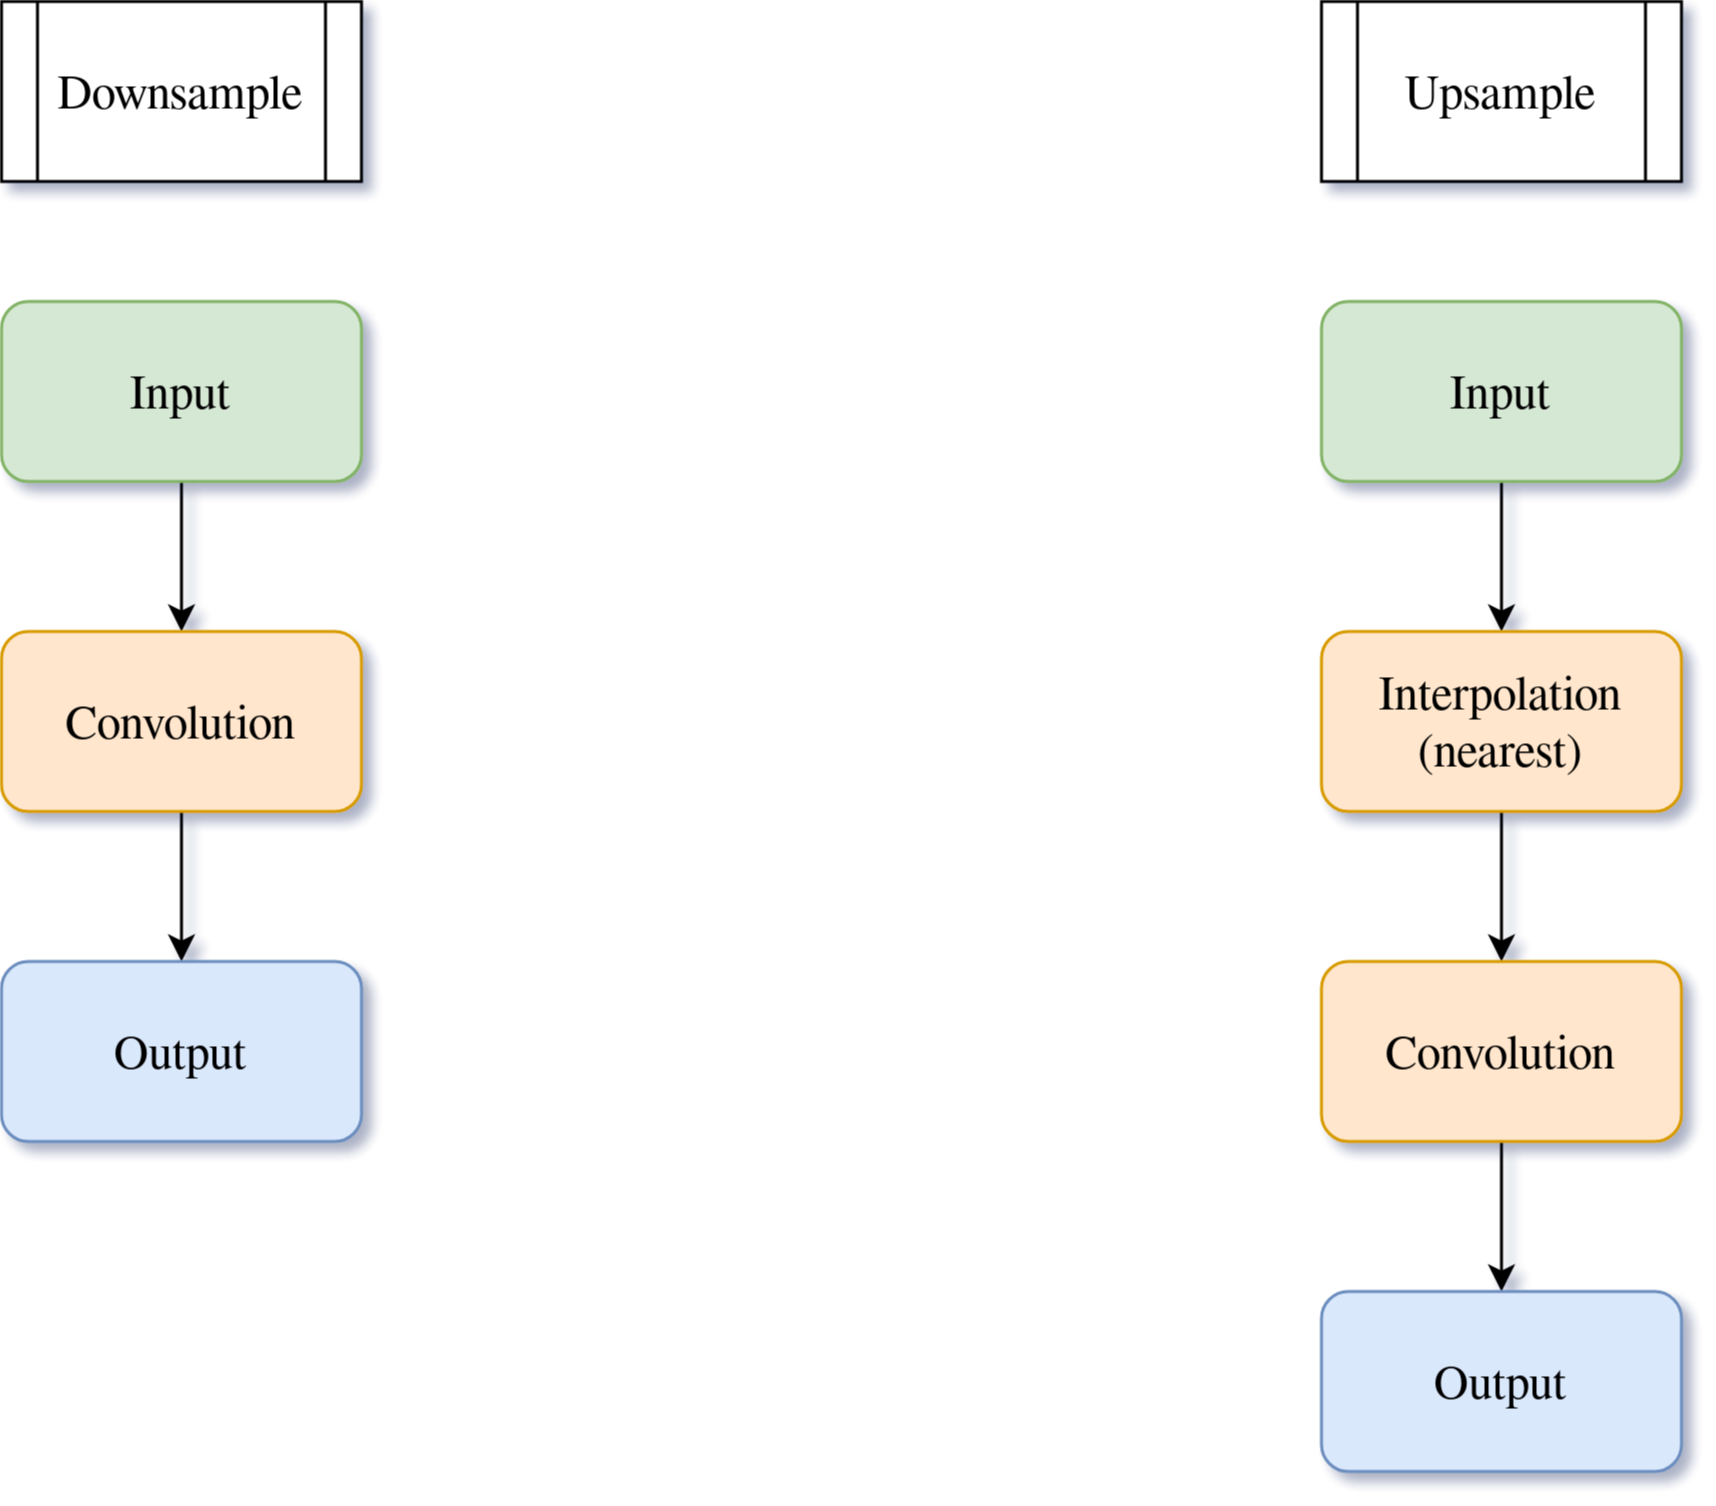

The diagram above was exported from draw.io. Its source (the exported page's mxGraphModel, read from the mxfile embedded in the PNG):
<mxGraphModel dx="2062" dy="1092" grid="1" gridSize="10" guides="1" tooltips="1" connect="1" arrows="1" fold="1" page="1" pageScale="1" pageWidth="850" pageHeight="1100" math="0" shadow="1">
  <root>
    <mxCell id="0" />
    <mxCell id="1" parent="0" />
    <mxCell id="oEHOq3VGEUbCFvJvwiQ8-14" style="edgeStyle=orthogonalEdgeStyle;rounded=0;orthogonalLoop=1;jettySize=auto;html=1;exitX=0.5;exitY=1;exitDx=0;exitDy=0;entryX=0.5;entryY=0;entryDx=0;entryDy=0;fontSize=16;" parent="1" source="oEHOq3VGEUbCFvJvwiQ8-1" target="oEHOq3VGEUbCFvJvwiQ8-12" edge="1">
      <mxGeometry relative="1" as="geometry" />
    </mxCell>
    <mxCell id="oEHOq3VGEUbCFvJvwiQ8-1" value="Input" style="rounded=1;whiteSpace=wrap;html=1;fillColor=#d5e8d4;strokeColor=#82b366;fontSize=16;" parent="1" vertex="1">
      <mxGeometry x="590" y="120" width="120" height="60" as="geometry" />
    </mxCell>
    <mxCell id="oEHOq3VGEUbCFvJvwiQ8-10" style="edgeStyle=orthogonalEdgeStyle;rounded=0;orthogonalLoop=1;jettySize=auto;html=1;exitX=0.5;exitY=1;exitDx=0;exitDy=0;entryX=0.5;entryY=0;entryDx=0;entryDy=0;fontSize=16;" parent="1" source="oEHOq3VGEUbCFvJvwiQ8-2" target="oEHOq3VGEUbCFvJvwiQ8-8" edge="1">
      <mxGeometry relative="1" as="geometry" />
    </mxCell>
    <mxCell id="oEHOq3VGEUbCFvJvwiQ8-2" value="Input" style="rounded=1;whiteSpace=wrap;html=1;fillColor=#d5e8d4;strokeColor=#82b366;fontSize=16;" parent="1" vertex="1">
      <mxGeometry x="150" y="120" width="120" height="60" as="geometry" />
    </mxCell>
    <mxCell id="oEHOq3VGEUbCFvJvwiQ8-3" value="Downsample" style="shape=process;whiteSpace=wrap;html=1;backgroundOutline=1;fontSize=16;" parent="1" vertex="1">
      <mxGeometry x="150" y="20" width="120" height="60" as="geometry" />
    </mxCell>
    <mxCell id="oEHOq3VGEUbCFvJvwiQ8-7" value="Upsample" style="shape=process;whiteSpace=wrap;html=1;backgroundOutline=1;fontSize=16;" parent="1" vertex="1">
      <mxGeometry x="590" y="20" width="120" height="60" as="geometry" />
    </mxCell>
    <mxCell id="oEHOq3VGEUbCFvJvwiQ8-11" style="edgeStyle=orthogonalEdgeStyle;rounded=0;orthogonalLoop=1;jettySize=auto;html=1;exitX=0.5;exitY=1;exitDx=0;exitDy=0;entryX=0.5;entryY=0;entryDx=0;entryDy=0;fontSize=16;" parent="1" source="oEHOq3VGEUbCFvJvwiQ8-8" target="oEHOq3VGEUbCFvJvwiQ8-9" edge="1">
      <mxGeometry relative="1" as="geometry" />
    </mxCell>
    <mxCell id="oEHOq3VGEUbCFvJvwiQ8-8" value="Convolution" style="rounded=1;whiteSpace=wrap;html=1;fillColor=#ffe6cc;strokeColor=#d79b00;fontSize=16;" parent="1" vertex="1">
      <mxGeometry x="150" y="230" width="120" height="60" as="geometry" />
    </mxCell>
    <mxCell id="oEHOq3VGEUbCFvJvwiQ8-9" value="Output" style="rounded=1;whiteSpace=wrap;html=1;fillColor=#dae8fc;strokeColor=#6c8ebf;fontSize=16;" parent="1" vertex="1">
      <mxGeometry x="150" y="340" width="120" height="60" as="geometry" />
    </mxCell>
    <mxCell id="oEHOq3VGEUbCFvJvwiQ8-15" style="edgeStyle=orthogonalEdgeStyle;rounded=0;orthogonalLoop=1;jettySize=auto;html=1;exitX=0.5;exitY=1;exitDx=0;exitDy=0;entryX=0.5;entryY=0;entryDx=0;entryDy=0;fontSize=16;" parent="1" source="oEHOq3VGEUbCFvJvwiQ8-12" target="oEHOq3VGEUbCFvJvwiQ8-13" edge="1">
      <mxGeometry relative="1" as="geometry" />
    </mxCell>
    <mxCell id="oEHOq3VGEUbCFvJvwiQ8-12" value="Interpolation&lt;br style=&quot;font-size: 16px;&quot;&gt;(nearest)" style="rounded=1;whiteSpace=wrap;html=1;fillColor=#ffe6cc;strokeColor=#d79b00;fontSize=16;" parent="1" vertex="1">
      <mxGeometry x="590" y="230" width="120" height="60" as="geometry" />
    </mxCell>
    <mxCell id="oEHOq3VGEUbCFvJvwiQ8-17" style="edgeStyle=orthogonalEdgeStyle;rounded=0;orthogonalLoop=1;jettySize=auto;html=1;exitX=0.5;exitY=1;exitDx=0;exitDy=0;entryX=0.5;entryY=0;entryDx=0;entryDy=0;fontSize=16;" parent="1" source="oEHOq3VGEUbCFvJvwiQ8-13" target="oEHOq3VGEUbCFvJvwiQ8-16" edge="1">
      <mxGeometry relative="1" as="geometry" />
    </mxCell>
    <mxCell id="oEHOq3VGEUbCFvJvwiQ8-13" value="Convolution" style="rounded=1;whiteSpace=wrap;html=1;fillColor=#ffe6cc;strokeColor=#d79b00;fontSize=16;" parent="1" vertex="1">
      <mxGeometry x="590" y="340" width="120" height="60" as="geometry" />
    </mxCell>
    <mxCell id="oEHOq3VGEUbCFvJvwiQ8-16" value="Output" style="rounded=1;whiteSpace=wrap;html=1;fillColor=#dae8fc;strokeColor=#6c8ebf;fontSize=16;" parent="1" vertex="1">
      <mxGeometry x="590" y="450" width="120" height="60" as="geometry" />
    </mxCell>
  </root>
</mxGraphModel>